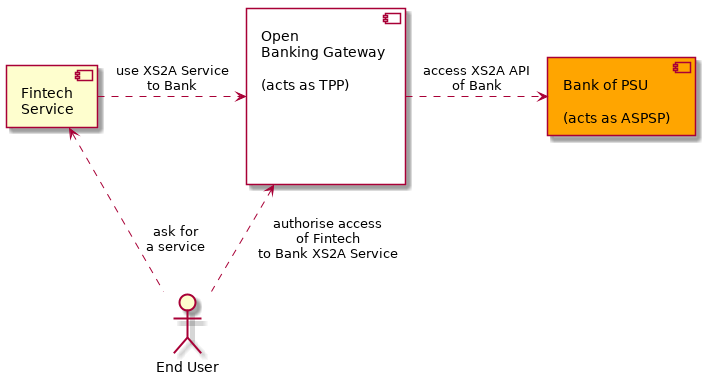

The diagram above was rendered by PlantUML. Its source (embedded in the PNG):
@startuml

skinparam componentStyle uml2

actor "End User" as PSU
component "Fintech\nService" as Fintech
component "Open\nBanking Gateway\n\n(acts as TPP)\n\n\n\\n\n" as TPP #white
component "Bank of PSU\n\n(acts as ASPSP)" as ASPSP #orange

Fintech .> TPP : use XS2A Service\nto Bank
TPP <. PSU : authorise access\nof Fintech\nto Bank XS2A Service
TPP .> ASPSP: access XS2A API\nof Bank
Fintech <.. PSU : ask for\na service

@enduml